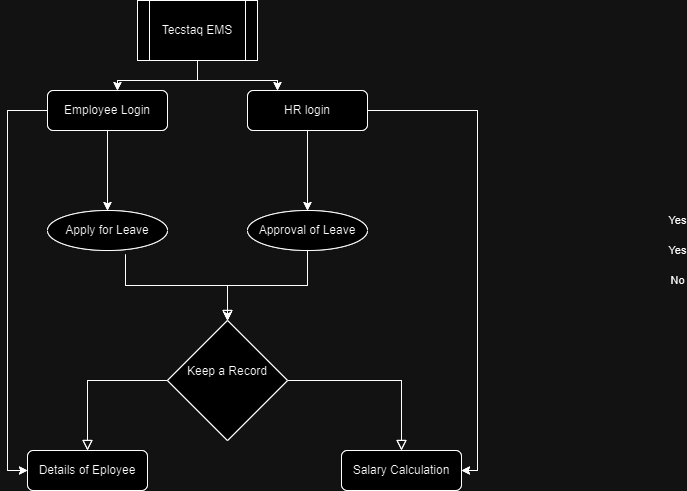

The diagram above was exported from draw.io. Its source (the exported page's mxGraphModel, read from the mxfile embedded in the PNG):
<mxGraphModel dx="880" dy="1629" grid="1" gridSize="10" guides="1" tooltips="1" connect="1" arrows="1" fold="1" page="1" pageScale="1" pageWidth="827" pageHeight="1169" math="0" shadow="0">
  <root>
    <mxCell id="WIyWlLk6GJQsqaUBKTNV-0" />
    <mxCell id="WIyWlLk6GJQsqaUBKTNV-1" parent="WIyWlLk6GJQsqaUBKTNV-0" />
    <mxCell id="Z22Txo5aVuu0AgNZEgAg-9" style="edgeStyle=orthogonalEdgeStyle;rounded=0;orthogonalLoop=1;jettySize=auto;html=1;entryX=0;entryY=0.5;entryDx=0;entryDy=0;" edge="1" parent="WIyWlLk6GJQsqaUBKTNV-1" source="WIyWlLk6GJQsqaUBKTNV-3" target="WIyWlLk6GJQsqaUBKTNV-11">
      <mxGeometry relative="1" as="geometry">
        <mxPoint x="80" y="420" as="targetPoint" />
        <Array as="points">
          <mxPoint x="80" y="60" />
          <mxPoint x="80" y="420" />
        </Array>
      </mxGeometry>
    </mxCell>
    <mxCell id="Z22Txo5aVuu0AgNZEgAg-13" style="edgeStyle=orthogonalEdgeStyle;rounded=0;orthogonalLoop=1;jettySize=auto;html=1;entryX=0.5;entryY=0;entryDx=0;entryDy=0;" edge="1" parent="WIyWlLk6GJQsqaUBKTNV-1" source="WIyWlLk6GJQsqaUBKTNV-3" target="Z22Txo5aVuu0AgNZEgAg-4">
      <mxGeometry relative="1" as="geometry" />
    </mxCell>
    <mxCell id="WIyWlLk6GJQsqaUBKTNV-3" value="Employee Login" style="rounded=1;whiteSpace=wrap;html=1;fontSize=12;glass=0;strokeWidth=1;shadow=0;" parent="WIyWlLk6GJQsqaUBKTNV-1" vertex="1">
      <mxGeometry x="120" y="40" width="120" height="40" as="geometry" />
    </mxCell>
    <mxCell id="WIyWlLk6GJQsqaUBKTNV-4" value="Yes" style="rounded=0;html=1;jettySize=auto;orthogonalLoop=1;fontSize=11;endArrow=block;endFill=0;endSize=8;strokeWidth=1;shadow=0;labelBackgroundColor=none;edgeStyle=orthogonalEdgeStyle;exitX=0.65;exitY=1.1;exitDx=0;exitDy=0;exitPerimeter=0;" parent="WIyWlLk6GJQsqaUBKTNV-1" source="Z22Txo5aVuu0AgNZEgAg-4" target="WIyWlLk6GJQsqaUBKTNV-10" edge="1">
      <mxGeometry x="0.5833" y="451" relative="1" as="geometry">
        <mxPoint x="-1" y="-35" as="offset" />
        <mxPoint x="300" y="270" as="sourcePoint" />
      </mxGeometry>
    </mxCell>
    <mxCell id="WIyWlLk6GJQsqaUBKTNV-8" value="No" style="rounded=0;html=1;jettySize=auto;orthogonalLoop=1;fontSize=11;endArrow=block;endFill=0;endSize=8;strokeWidth=1;shadow=0;labelBackgroundColor=none;edgeStyle=orthogonalEdgeStyle;" parent="WIyWlLk6GJQsqaUBKTNV-1" source="WIyWlLk6GJQsqaUBKTNV-10" target="WIyWlLk6GJQsqaUBKTNV-11" edge="1">
      <mxGeometry x="-1" y="-520" relative="1" as="geometry">
        <mxPoint x="510" y="420" as="offset" />
      </mxGeometry>
    </mxCell>
    <mxCell id="WIyWlLk6GJQsqaUBKTNV-9" value="Yes" style="edgeStyle=orthogonalEdgeStyle;rounded=0;html=1;jettySize=auto;orthogonalLoop=1;fontSize=11;endArrow=block;endFill=0;endSize=8;strokeWidth=1;shadow=0;labelBackgroundColor=none;" parent="WIyWlLk6GJQsqaUBKTNV-1" source="WIyWlLk6GJQsqaUBKTNV-10" target="WIyWlLk6GJQsqaUBKTNV-12" edge="1">
      <mxGeometry x="0.2391" y="319" relative="1" as="geometry">
        <mxPoint x="-43" y="-160" as="offset" />
      </mxGeometry>
    </mxCell>
    <mxCell id="WIyWlLk6GJQsqaUBKTNV-10" value="Keep a Record&lt;div&gt;&lt;br&gt;&lt;/div&gt;" style="rhombus;whiteSpace=wrap;html=1;shadow=0;fontFamily=Helvetica;fontSize=12;align=center;strokeWidth=1;spacing=6;spacingTop=-4;" parent="WIyWlLk6GJQsqaUBKTNV-1" vertex="1">
      <mxGeometry x="240" y="270" width="120" height="120" as="geometry" />
    </mxCell>
    <mxCell id="WIyWlLk6GJQsqaUBKTNV-11" value="Details of Eployee" style="rounded=1;whiteSpace=wrap;html=1;fontSize=12;glass=0;strokeWidth=1;shadow=0;" parent="WIyWlLk6GJQsqaUBKTNV-1" vertex="1">
      <mxGeometry x="100" y="400" width="120" height="40" as="geometry" />
    </mxCell>
    <mxCell id="WIyWlLk6GJQsqaUBKTNV-12" value="Salary Calculation" style="rounded=1;whiteSpace=wrap;html=1;fontSize=12;glass=0;strokeWidth=1;shadow=0;" parent="WIyWlLk6GJQsqaUBKTNV-1" vertex="1">
      <mxGeometry x="414" y="400" width="120" height="40" as="geometry" />
    </mxCell>
    <mxCell id="Z22Txo5aVuu0AgNZEgAg-8" style="edgeStyle=orthogonalEdgeStyle;rounded=0;orthogonalLoop=1;jettySize=auto;html=1;entryX=1;entryY=0.5;entryDx=0;entryDy=0;" edge="1" parent="WIyWlLk6GJQsqaUBKTNV-1" source="Z22Txo5aVuu0AgNZEgAg-0" target="WIyWlLk6GJQsqaUBKTNV-12">
      <mxGeometry relative="1" as="geometry">
        <mxPoint x="530" y="330" as="targetPoint" />
        <Array as="points">
          <mxPoint x="550" y="60" />
          <mxPoint x="550" y="420" />
        </Array>
      </mxGeometry>
    </mxCell>
    <mxCell id="Z22Txo5aVuu0AgNZEgAg-14" style="edgeStyle=orthogonalEdgeStyle;rounded=0;orthogonalLoop=1;jettySize=auto;html=1;entryX=0.5;entryY=0;entryDx=0;entryDy=0;" edge="1" parent="WIyWlLk6GJQsqaUBKTNV-1" source="Z22Txo5aVuu0AgNZEgAg-0" target="Z22Txo5aVuu0AgNZEgAg-2">
      <mxGeometry relative="1" as="geometry" />
    </mxCell>
    <mxCell id="Z22Txo5aVuu0AgNZEgAg-0" value="HR login" style="rounded=1;whiteSpace=wrap;html=1;" vertex="1" parent="WIyWlLk6GJQsqaUBKTNV-1">
      <mxGeometry x="320" y="40" width="120" height="40" as="geometry" />
    </mxCell>
    <mxCell id="Z22Txo5aVuu0AgNZEgAg-5" style="edgeStyle=orthogonalEdgeStyle;rounded=0;orthogonalLoop=1;jettySize=auto;html=1;" edge="1" parent="WIyWlLk6GJQsqaUBKTNV-1" source="Z22Txo5aVuu0AgNZEgAg-2" target="WIyWlLk6GJQsqaUBKTNV-10">
      <mxGeometry relative="1" as="geometry" />
    </mxCell>
    <mxCell id="Z22Txo5aVuu0AgNZEgAg-2" value="Approval of Leave" style="ellipse;whiteSpace=wrap;html=1;" vertex="1" parent="WIyWlLk6GJQsqaUBKTNV-1">
      <mxGeometry x="320" y="160" width="120" height="40" as="geometry" />
    </mxCell>
    <mxCell id="Z22Txo5aVuu0AgNZEgAg-4" value="Apply for Leave" style="ellipse;whiteSpace=wrap;html=1;" vertex="1" parent="WIyWlLk6GJQsqaUBKTNV-1">
      <mxGeometry x="120" y="160" width="120" height="40" as="geometry" />
    </mxCell>
    <mxCell id="Z22Txo5aVuu0AgNZEgAg-12" style="edgeStyle=orthogonalEdgeStyle;rounded=0;orthogonalLoop=1;jettySize=auto;html=1;entryX=0.25;entryY=0;entryDx=0;entryDy=0;" edge="1" parent="WIyWlLk6GJQsqaUBKTNV-1" source="Z22Txo5aVuu0AgNZEgAg-10" target="Z22Txo5aVuu0AgNZEgAg-0">
      <mxGeometry relative="1" as="geometry" />
    </mxCell>
    <mxCell id="Z22Txo5aVuu0AgNZEgAg-10" value="Tecstaq EMS" style="shape=process;whiteSpace=wrap;html=1;backgroundOutline=1;" vertex="1" parent="WIyWlLk6GJQsqaUBKTNV-1">
      <mxGeometry x="210" y="-50" width="120" height="60" as="geometry" />
    </mxCell>
    <mxCell id="Z22Txo5aVuu0AgNZEgAg-11" style="edgeStyle=orthogonalEdgeStyle;rounded=0;orthogonalLoop=1;jettySize=auto;html=1;entryX=0.583;entryY=0;entryDx=0;entryDy=0;entryPerimeter=0;" edge="1" parent="WIyWlLk6GJQsqaUBKTNV-1" source="Z22Txo5aVuu0AgNZEgAg-10" target="WIyWlLk6GJQsqaUBKTNV-3">
      <mxGeometry relative="1" as="geometry" />
    </mxCell>
    <mxCell id="Z22Txo5aVuu0AgNZEgAg-15" style="edgeStyle=orthogonalEdgeStyle;rounded=0;orthogonalLoop=1;jettySize=auto;html=1;entryX=0;entryY=0.5;entryDx=0;entryDy=0;" edge="1" parent="WIyWlLk6GJQsqaUBKTNV-1" source="Z22Txo5aVuu0AgNZEgAg-17" target="Z22Txo5aVuu0AgNZEgAg-22">
      <mxGeometry relative="1" as="geometry">
        <mxPoint x="80" y="420" as="targetPoint" />
        <Array as="points">
          <mxPoint x="80" y="60" />
          <mxPoint x="80" y="420" />
        </Array>
      </mxGeometry>
    </mxCell>
    <mxCell id="Z22Txo5aVuu0AgNZEgAg-16" style="edgeStyle=orthogonalEdgeStyle;rounded=0;orthogonalLoop=1;jettySize=auto;html=1;entryX=0.5;entryY=0;entryDx=0;entryDy=0;" edge="1" parent="WIyWlLk6GJQsqaUBKTNV-1" source="Z22Txo5aVuu0AgNZEgAg-17" target="Z22Txo5aVuu0AgNZEgAg-29">
      <mxGeometry relative="1" as="geometry" />
    </mxCell>
    <mxCell id="Z22Txo5aVuu0AgNZEgAg-17" value="Employee Login" style="rounded=1;whiteSpace=wrap;html=1;fontSize=12;glass=0;strokeWidth=1;shadow=0;" vertex="1" parent="WIyWlLk6GJQsqaUBKTNV-1">
      <mxGeometry x="120" y="40" width="120" height="40" as="geometry" />
    </mxCell>
    <mxCell id="Z22Txo5aVuu0AgNZEgAg-18" value="Yes" style="rounded=0;html=1;jettySize=auto;orthogonalLoop=1;fontSize=11;endArrow=block;endFill=0;endSize=8;strokeWidth=1;shadow=0;labelBackgroundColor=none;edgeStyle=orthogonalEdgeStyle;exitX=0.65;exitY=1.1;exitDx=0;exitDy=0;exitPerimeter=0;" edge="1" parent="WIyWlLk6GJQsqaUBKTNV-1" source="Z22Txo5aVuu0AgNZEgAg-29" target="Z22Txo5aVuu0AgNZEgAg-21">
      <mxGeometry x="0.5833" y="451" relative="1" as="geometry">
        <mxPoint x="-1" y="-35" as="offset" />
        <mxPoint x="300" y="270" as="sourcePoint" />
      </mxGeometry>
    </mxCell>
    <mxCell id="Z22Txo5aVuu0AgNZEgAg-19" value="No" style="rounded=0;html=1;jettySize=auto;orthogonalLoop=1;fontSize=11;endArrow=block;endFill=0;endSize=8;strokeWidth=1;shadow=0;labelBackgroundColor=none;edgeStyle=orthogonalEdgeStyle;" edge="1" parent="WIyWlLk6GJQsqaUBKTNV-1" source="Z22Txo5aVuu0AgNZEgAg-21" target="Z22Txo5aVuu0AgNZEgAg-22">
      <mxGeometry x="-1" y="-520" relative="1" as="geometry">
        <mxPoint x="510" y="420" as="offset" />
      </mxGeometry>
    </mxCell>
    <mxCell id="Z22Txo5aVuu0AgNZEgAg-20" value="Yes" style="edgeStyle=orthogonalEdgeStyle;rounded=0;html=1;jettySize=auto;orthogonalLoop=1;fontSize=11;endArrow=block;endFill=0;endSize=8;strokeWidth=1;shadow=0;labelBackgroundColor=none;" edge="1" parent="WIyWlLk6GJQsqaUBKTNV-1" source="Z22Txo5aVuu0AgNZEgAg-21" target="Z22Txo5aVuu0AgNZEgAg-23">
      <mxGeometry x="0.2391" y="319" relative="1" as="geometry">
        <mxPoint x="-43" y="-160" as="offset" />
      </mxGeometry>
    </mxCell>
    <mxCell id="Z22Txo5aVuu0AgNZEgAg-21" value="Keep a Record&lt;div&gt;&lt;br&gt;&lt;/div&gt;" style="rhombus;whiteSpace=wrap;html=1;shadow=0;fontFamily=Helvetica;fontSize=12;align=center;strokeWidth=1;spacing=6;spacingTop=-4;" vertex="1" parent="WIyWlLk6GJQsqaUBKTNV-1">
      <mxGeometry x="240" y="270" width="120" height="120" as="geometry" />
    </mxCell>
    <mxCell id="Z22Txo5aVuu0AgNZEgAg-22" value="Details of Eployee" style="rounded=1;whiteSpace=wrap;html=1;fontSize=12;glass=0;strokeWidth=1;shadow=0;" vertex="1" parent="WIyWlLk6GJQsqaUBKTNV-1">
      <mxGeometry x="100" y="400" width="120" height="40" as="geometry" />
    </mxCell>
    <mxCell id="Z22Txo5aVuu0AgNZEgAg-23" value="Salary Calculation" style="rounded=1;whiteSpace=wrap;html=1;fontSize=12;glass=0;strokeWidth=1;shadow=0;" vertex="1" parent="WIyWlLk6GJQsqaUBKTNV-1">
      <mxGeometry x="414" y="400" width="120" height="40" as="geometry" />
    </mxCell>
    <mxCell id="Z22Txo5aVuu0AgNZEgAg-24" style="edgeStyle=orthogonalEdgeStyle;rounded=0;orthogonalLoop=1;jettySize=auto;html=1;entryX=1;entryY=0.5;entryDx=0;entryDy=0;" edge="1" parent="WIyWlLk6GJQsqaUBKTNV-1" source="Z22Txo5aVuu0AgNZEgAg-26" target="Z22Txo5aVuu0AgNZEgAg-23">
      <mxGeometry relative="1" as="geometry">
        <mxPoint x="530" y="330" as="targetPoint" />
        <Array as="points">
          <mxPoint x="550" y="60" />
          <mxPoint x="550" y="420" />
        </Array>
      </mxGeometry>
    </mxCell>
    <mxCell id="Z22Txo5aVuu0AgNZEgAg-25" style="edgeStyle=orthogonalEdgeStyle;rounded=0;orthogonalLoop=1;jettySize=auto;html=1;entryX=0.5;entryY=0;entryDx=0;entryDy=0;" edge="1" parent="WIyWlLk6GJQsqaUBKTNV-1" source="Z22Txo5aVuu0AgNZEgAg-26" target="Z22Txo5aVuu0AgNZEgAg-28">
      <mxGeometry relative="1" as="geometry" />
    </mxCell>
    <mxCell id="Z22Txo5aVuu0AgNZEgAg-26" value="HR login" style="rounded=1;whiteSpace=wrap;html=1;" vertex="1" parent="WIyWlLk6GJQsqaUBKTNV-1">
      <mxGeometry x="320" y="40" width="120" height="40" as="geometry" />
    </mxCell>
    <mxCell id="Z22Txo5aVuu0AgNZEgAg-27" style="edgeStyle=orthogonalEdgeStyle;rounded=0;orthogonalLoop=1;jettySize=auto;html=1;" edge="1" parent="WIyWlLk6GJQsqaUBKTNV-1" source="Z22Txo5aVuu0AgNZEgAg-28" target="Z22Txo5aVuu0AgNZEgAg-21">
      <mxGeometry relative="1" as="geometry" />
    </mxCell>
    <mxCell id="Z22Txo5aVuu0AgNZEgAg-28" value="Approval of Leave" style="ellipse;whiteSpace=wrap;html=1;" vertex="1" parent="WIyWlLk6GJQsqaUBKTNV-1">
      <mxGeometry x="320" y="160" width="120" height="40" as="geometry" />
    </mxCell>
    <mxCell id="Z22Txo5aVuu0AgNZEgAg-29" value="Apply for Leave" style="ellipse;whiteSpace=wrap;html=1;" vertex="1" parent="WIyWlLk6GJQsqaUBKTNV-1">
      <mxGeometry x="120" y="160" width="120" height="40" as="geometry" />
    </mxCell>
    <mxCell id="Z22Txo5aVuu0AgNZEgAg-30" style="edgeStyle=orthogonalEdgeStyle;rounded=0;orthogonalLoop=1;jettySize=auto;html=1;entryX=0.25;entryY=0;entryDx=0;entryDy=0;" edge="1" parent="WIyWlLk6GJQsqaUBKTNV-1" source="Z22Txo5aVuu0AgNZEgAg-31" target="Z22Txo5aVuu0AgNZEgAg-26">
      <mxGeometry relative="1" as="geometry" />
    </mxCell>
    <mxCell id="Z22Txo5aVuu0AgNZEgAg-31" value="Tecstaq EMS" style="shape=process;whiteSpace=wrap;html=1;backgroundOutline=1;" vertex="1" parent="WIyWlLk6GJQsqaUBKTNV-1">
      <mxGeometry x="210" y="-50" width="120" height="60" as="geometry" />
    </mxCell>
    <mxCell id="Z22Txo5aVuu0AgNZEgAg-32" style="edgeStyle=orthogonalEdgeStyle;rounded=0;orthogonalLoop=1;jettySize=auto;html=1;entryX=0.583;entryY=0;entryDx=0;entryDy=0;entryPerimeter=0;" edge="1" parent="WIyWlLk6GJQsqaUBKTNV-1" source="Z22Txo5aVuu0AgNZEgAg-31" target="Z22Txo5aVuu0AgNZEgAg-17">
      <mxGeometry relative="1" as="geometry" />
    </mxCell>
  </root>
</mxGraphModel>